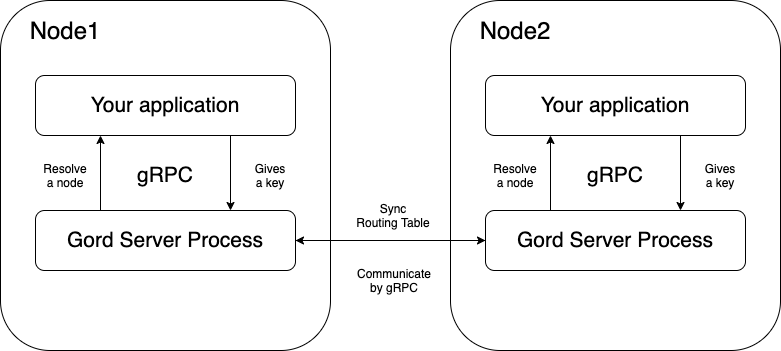

The diagram above was exported from draw.io. Its source (the exported page's mxGraphModel, read from the mxfile embedded in the PNG):
<mxGraphModel dx="1298" dy="811" grid="1" gridSize="10" guides="1" tooltips="1" connect="1" arrows="1" fold="1" page="1" pageScale="1" pageWidth="827" pageHeight="1169" math="0" shadow="0">
  <root>
    <mxCell id="0" />
    <mxCell id="1" parent="0" />
    <mxCell id="LC01AvRwq8sru5br9QYa-24" value="" style="rounded=1;whiteSpace=wrap;html=1;" parent="1" vertex="1">
      <mxGeometry x="20" y="480" width="330" height="350" as="geometry" />
    </mxCell>
    <mxCell id="LC01AvRwq8sru5br9QYa-25" value="&lt;font style=&quot;font-size: 24px&quot;&gt;Node1&lt;/font&gt;" style="text;html=1;strokeColor=none;fillColor=none;align=center;verticalAlign=middle;whiteSpace=wrap;rounded=0;" parent="1" vertex="1">
      <mxGeometry x="50" y="490" width="70" height="40" as="geometry" />
    </mxCell>
    <mxCell id="LC01AvRwq8sru5br9QYa-39" style="edgeStyle=orthogonalEdgeStyle;rounded=0;orthogonalLoop=1;jettySize=auto;html=1;exitX=0.75;exitY=1;exitDx=0;exitDy=0;entryX=0.75;entryY=0;entryDx=0;entryDy=0;" parent="1" source="LC01AvRwq8sru5br9QYa-26" target="LC01AvRwq8sru5br9QYa-28" edge="1">
      <mxGeometry relative="1" as="geometry" />
    </mxCell>
    <mxCell id="LC01AvRwq8sru5br9QYa-26" value="&lt;font style=&quot;font-size: 21px&quot;&gt;Your application&lt;/font&gt;" style="rounded=1;whiteSpace=wrap;html=1;" parent="1" vertex="1">
      <mxGeometry x="55" y="555" width="260" height="60" as="geometry" />
    </mxCell>
    <mxCell id="LC01AvRwq8sru5br9QYa-38" style="edgeStyle=orthogonalEdgeStyle;rounded=0;orthogonalLoop=1;jettySize=auto;html=1;exitX=0.25;exitY=0;exitDx=0;exitDy=0;entryX=0.25;entryY=1;entryDx=0;entryDy=0;" parent="1" source="LC01AvRwq8sru5br9QYa-28" target="LC01AvRwq8sru5br9QYa-26" edge="1">
      <mxGeometry relative="1" as="geometry" />
    </mxCell>
    <mxCell id="LC01AvRwq8sru5br9QYa-28" value="&lt;font face=&quot;helvetica&quot;&gt;&lt;span style=&quot;font-size: 21px&quot;&gt;Gord Server Process&lt;/span&gt;&lt;/font&gt;" style="rounded=1;whiteSpace=wrap;html=1;" parent="1" vertex="1">
      <mxGeometry x="55" y="690" width="260" height="60" as="geometry" />
    </mxCell>
    <mxCell id="LC01AvRwq8sru5br9QYa-35" value="Gives&lt;br&gt;a key" style="text;html=1;strokeColor=none;fillColor=none;align=center;verticalAlign=middle;whiteSpace=wrap;rounded=0;" parent="1" vertex="1">
      <mxGeometry x="270" y="645" width="40" height="20" as="geometry" />
    </mxCell>
    <mxCell id="LC01AvRwq8sru5br9QYa-40" value="Resolve&lt;br&gt;a node" style="text;html=1;strokeColor=none;fillColor=none;align=center;verticalAlign=middle;whiteSpace=wrap;rounded=0;" parent="1" vertex="1">
      <mxGeometry x="65" y="645" width="40" height="20" as="geometry" />
    </mxCell>
    <mxCell id="LC01AvRwq8sru5br9QYa-41" value="&lt;font style=&quot;font-size: 21px&quot;&gt;gRPC&lt;/font&gt;" style="text;html=1;strokeColor=none;fillColor=none;align=center;verticalAlign=middle;whiteSpace=wrap;rounded=0;" parent="1" vertex="1">
      <mxGeometry x="165" y="645" width="40" height="20" as="geometry" />
    </mxCell>
    <mxCell id="LC01AvRwq8sru5br9QYa-42" value="" style="rounded=1;whiteSpace=wrap;html=1;" parent="1" vertex="1">
      <mxGeometry x="470" y="480" width="330" height="350" as="geometry" />
    </mxCell>
    <mxCell id="LC01AvRwq8sru5br9QYa-43" value="&lt;font style=&quot;font-size: 24px&quot;&gt;Node2&lt;/font&gt;" style="text;html=1;strokeColor=none;fillColor=none;align=center;verticalAlign=middle;whiteSpace=wrap;rounded=0;" parent="1" vertex="1">
      <mxGeometry x="500" y="490" width="70" height="40" as="geometry" />
    </mxCell>
    <mxCell id="LC01AvRwq8sru5br9QYa-44" style="edgeStyle=orthogonalEdgeStyle;rounded=0;orthogonalLoop=1;jettySize=auto;html=1;exitX=0.75;exitY=1;exitDx=0;exitDy=0;entryX=0.75;entryY=0;entryDx=0;entryDy=0;" parent="1" source="LC01AvRwq8sru5br9QYa-45" target="LC01AvRwq8sru5br9QYa-47" edge="1">
      <mxGeometry relative="1" as="geometry" />
    </mxCell>
    <mxCell id="LC01AvRwq8sru5br9QYa-45" value="&lt;font style=&quot;font-size: 21px&quot;&gt;Your application&lt;/font&gt;" style="rounded=1;whiteSpace=wrap;html=1;" parent="1" vertex="1">
      <mxGeometry x="505" y="555" width="260" height="60" as="geometry" />
    </mxCell>
    <mxCell id="LC01AvRwq8sru5br9QYa-46" style="edgeStyle=orthogonalEdgeStyle;rounded=0;orthogonalLoop=1;jettySize=auto;html=1;exitX=0.25;exitY=0;exitDx=0;exitDy=0;entryX=0.25;entryY=1;entryDx=0;entryDy=0;" parent="1" source="LC01AvRwq8sru5br9QYa-47" target="LC01AvRwq8sru5br9QYa-45" edge="1">
      <mxGeometry relative="1" as="geometry" />
    </mxCell>
    <mxCell id="LC01AvRwq8sru5br9QYa-52" style="edgeStyle=orthogonalEdgeStyle;rounded=0;orthogonalLoop=1;jettySize=auto;html=1;exitX=0;exitY=0.5;exitDx=0;exitDy=0;entryX=1;entryY=0.5;entryDx=0;entryDy=0;" parent="1" source="LC01AvRwq8sru5br9QYa-47" target="LC01AvRwq8sru5br9QYa-28" edge="1">
      <mxGeometry relative="1" as="geometry" />
    </mxCell>
    <mxCell id="LC01AvRwq8sru5br9QYa-47" value="&lt;font face=&quot;helvetica&quot;&gt;&lt;span style=&quot;font-size: 21px&quot;&gt;Gord Server Process&lt;/span&gt;&lt;/font&gt;" style="rounded=1;whiteSpace=wrap;html=1;" parent="1" vertex="1">
      <mxGeometry x="505" y="690" width="260" height="60" as="geometry" />
    </mxCell>
    <mxCell id="LC01AvRwq8sru5br9QYa-48" value="Gives&lt;br&gt;a key" style="text;html=1;strokeColor=none;fillColor=none;align=center;verticalAlign=middle;whiteSpace=wrap;rounded=0;" parent="1" vertex="1">
      <mxGeometry x="720" y="645" width="40" height="20" as="geometry" />
    </mxCell>
    <mxCell id="LC01AvRwq8sru5br9QYa-49" value="Resolve&lt;br&gt;a node" style="text;html=1;strokeColor=none;fillColor=none;align=center;verticalAlign=middle;whiteSpace=wrap;rounded=0;" parent="1" vertex="1">
      <mxGeometry x="515" y="645" width="40" height="20" as="geometry" />
    </mxCell>
    <mxCell id="LC01AvRwq8sru5br9QYa-50" value="&lt;font style=&quot;font-size: 21px&quot;&gt;gRPC&lt;/font&gt;" style="text;html=1;strokeColor=none;fillColor=none;align=center;verticalAlign=middle;whiteSpace=wrap;rounded=0;" parent="1" vertex="1">
      <mxGeometry x="615" y="645" width="40" height="20" as="geometry" />
    </mxCell>
    <mxCell id="LC01AvRwq8sru5br9QYa-51" style="edgeStyle=orthogonalEdgeStyle;rounded=0;orthogonalLoop=1;jettySize=auto;html=1;exitX=1;exitY=0.5;exitDx=0;exitDy=0;entryX=0;entryY=0.5;entryDx=0;entryDy=0;" parent="1" source="LC01AvRwq8sru5br9QYa-28" target="LC01AvRwq8sru5br9QYa-47" edge="1">
      <mxGeometry relative="1" as="geometry" />
    </mxCell>
    <mxCell id="LC01AvRwq8sru5br9QYa-53" value="Communicate&lt;br&gt;by gRPC" style="text;html=1;strokeColor=none;fillColor=none;align=center;verticalAlign=middle;whiteSpace=wrap;rounded=0;" parent="1" vertex="1">
      <mxGeometry x="394" y="750" width="40" height="20" as="geometry" />
    </mxCell>
    <mxCell id="LC01AvRwq8sru5br9QYa-54" value="Sync&lt;br&gt;Routing Table" style="text;html=1;strokeColor=none;fillColor=none;align=center;verticalAlign=middle;whiteSpace=wrap;rounded=0;" parent="1" vertex="1">
      <mxGeometry x="370" y="680" width="86" height="30" as="geometry" />
    </mxCell>
  </root>
</mxGraphModel>